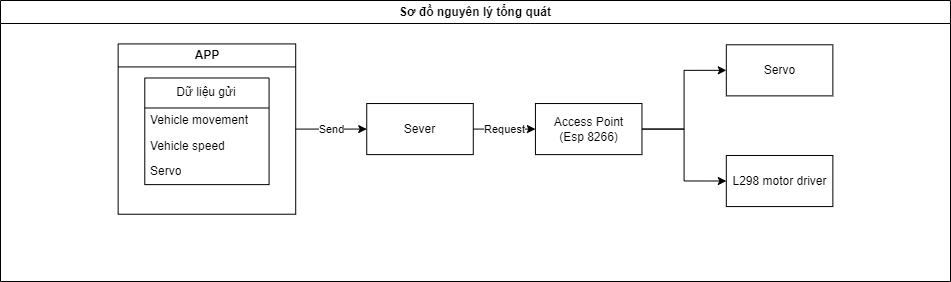

The diagram above was exported from draw.io. Its source (the exported page's mxGraphModel, read from the mxfile embedded in the PNG):
<mxGraphModel dx="1078" dy="636" grid="1" gridSize="10" guides="1" tooltips="1" connect="1" arrows="1" fold="1" page="1" pageScale="1" pageWidth="1169" pageHeight="827" math="0" shadow="0">
  <root>
    <mxCell id="0" />
    <mxCell id="1" parent="0" />
    <mxCell id="WWCad7Op3XbYHLayVoGd-17" value="" style="group" parent="1" vertex="1" connectable="0">
      <mxGeometry x="110" y="249" width="950" height="281" as="geometry" />
    </mxCell>
    <mxCell id="WWCad7Op3XbYHLayVoGd-16" value="Sơ đồ nguyên lý tổng quát" style="swimlane;whiteSpace=wrap;html=1;" parent="WWCad7Op3XbYHLayVoGd-17" vertex="1">
      <mxGeometry width="950" height="281" as="geometry" />
    </mxCell>
    <mxCell id="nbtEb22wb0L5bk8PozEB-5" value="" style="group" vertex="1" connectable="0" parent="WWCad7Op3XbYHLayVoGd-16">
      <mxGeometry x="725.8177570093458" y="44.27878787878788" width="106.54205607476635" height="161.7878787878788" as="geometry" />
    </mxCell>
    <mxCell id="WWCad7Op3XbYHLayVoGd-10" value="L298 motor driver" style="rounded=0;whiteSpace=wrap;html=1;" parent="nbtEb22wb0L5bk8PozEB-5" vertex="1">
      <mxGeometry y="110.69696969696972" width="106.54205607476635" height="51.0909090909091" as="geometry" />
    </mxCell>
    <mxCell id="nbtEb22wb0L5bk8PozEB-1" value="Servo" style="rounded=0;whiteSpace=wrap;html=1;" vertex="1" parent="nbtEb22wb0L5bk8PozEB-5">
      <mxGeometry width="106.54205607476635" height="51.0909090909091" as="geometry" />
    </mxCell>
    <mxCell id="nbtEb22wb0L5bk8PozEB-4" value="" style="group" vertex="1" connectable="0" parent="WWCad7Op3XbYHLayVoGd-16">
      <mxGeometry x="117.64018691588785" y="43.42727272727273" width="523.8317757009346" height="170.3030303030303" as="geometry" />
    </mxCell>
    <mxCell id="WWCad7Op3XbYHLayVoGd-5" value="APP" style="swimlane;whiteSpace=wrap;html=1;" parent="nbtEb22wb0L5bk8PozEB-4" vertex="1">
      <mxGeometry width="177.57009345794395" height="170.3030303030303" as="geometry" />
    </mxCell>
    <mxCell id="WWCad7Op3XbYHLayVoGd-1" value="Dữ liệu gửi" style="swimlane;fontStyle=0;childLayout=stackLayout;horizontal=1;startSize=30;horizontalStack=0;resizeParent=1;resizeParentMax=0;resizeLast=0;collapsible=1;marginBottom=0;whiteSpace=wrap;html=1;" parent="WWCad7Op3XbYHLayVoGd-5" vertex="1">
      <mxGeometry x="26.63551401869159" y="34.06060606060606" width="124.29906542056077" height="106.63636363636364" as="geometry" />
    </mxCell>
    <mxCell id="WWCad7Op3XbYHLayVoGd-2" value="Vehicle movement" style="text;strokeColor=none;fillColor=none;align=left;verticalAlign=middle;spacingLeft=4;spacingRight=4;overflow=hidden;points=[[0,0.5],[1,0.5]];portConstraint=eastwest;rotatable=0;whiteSpace=wrap;html=1;" parent="WWCad7Op3XbYHLayVoGd-1" vertex="1">
      <mxGeometry y="30" width="124.29906542056077" height="25.545454545454547" as="geometry" />
    </mxCell>
    <mxCell id="WWCad7Op3XbYHLayVoGd-3" value="Vehicle speed" style="text;strokeColor=none;fillColor=none;align=left;verticalAlign=middle;spacingLeft=4;spacingRight=4;overflow=hidden;points=[[0,0.5],[1,0.5]];portConstraint=eastwest;rotatable=0;whiteSpace=wrap;html=1;" parent="WWCad7Op3XbYHLayVoGd-1" vertex="1">
      <mxGeometry y="55.54545454545455" width="124.29906542056077" height="25.545454545454547" as="geometry" />
    </mxCell>
    <mxCell id="WWCad7Op3XbYHLayVoGd-4" value="Servo" style="text;strokeColor=none;fillColor=none;align=left;verticalAlign=middle;spacingLeft=4;spacingRight=4;overflow=hidden;points=[[0,0.5],[1,0.5]];portConstraint=eastwest;rotatable=0;whiteSpace=wrap;html=1;" parent="WWCad7Op3XbYHLayVoGd-1" vertex="1">
      <mxGeometry y="81.0909090909091" width="124.29906542056077" height="25.545454545454547" as="geometry" />
    </mxCell>
    <mxCell id="WWCad7Op3XbYHLayVoGd-7" value="Sever" style="rounded=0;whiteSpace=wrap;html=1;" parent="nbtEb22wb0L5bk8PozEB-4" vertex="1">
      <mxGeometry x="248.59813084112153" y="59.60606060606061" width="106.54205607476636" height="51.09090909090909" as="geometry" />
    </mxCell>
    <mxCell id="WWCad7Op3XbYHLayVoGd-11" value="Send" style="edgeStyle=orthogonalEdgeStyle;rounded=0;orthogonalLoop=1;jettySize=auto;html=1;exitX=1;exitY=0.5;exitDx=0;exitDy=0;entryX=0;entryY=0.5;entryDx=0;entryDy=0;" parent="nbtEb22wb0L5bk8PozEB-4" source="WWCad7Op3XbYHLayVoGd-5" target="WWCad7Op3XbYHLayVoGd-7" edge="1">
      <mxGeometry relative="1" as="geometry" />
    </mxCell>
    <mxCell id="WWCad7Op3XbYHLayVoGd-8" value="Access Point&lt;br&gt;(Esp 8266)" style="rounded=0;whiteSpace=wrap;html=1;" parent="nbtEb22wb0L5bk8PozEB-4" vertex="1">
      <mxGeometry x="417.2897196261682" y="59.60606060606061" width="106.54205607476636" height="51.09090909090909" as="geometry" />
    </mxCell>
    <mxCell id="WWCad7Op3XbYHLayVoGd-12" value="Request" style="edgeStyle=orthogonalEdgeStyle;rounded=0;orthogonalLoop=1;jettySize=auto;html=1;exitX=1;exitY=0.5;exitDx=0;exitDy=0;entryX=0;entryY=0.5;entryDx=0;entryDy=0;" parent="nbtEb22wb0L5bk8PozEB-4" source="WWCad7Op3XbYHLayVoGd-7" target="WWCad7Op3XbYHLayVoGd-8" edge="1">
      <mxGeometry relative="1" as="geometry" />
    </mxCell>
    <mxCell id="nbtEb22wb0L5bk8PozEB-2" style="edgeStyle=orthogonalEdgeStyle;rounded=0;orthogonalLoop=1;jettySize=auto;html=1;entryX=0;entryY=0.5;entryDx=0;entryDy=0;" edge="1" parent="WWCad7Op3XbYHLayVoGd-16" source="WWCad7Op3XbYHLayVoGd-8" target="nbtEb22wb0L5bk8PozEB-1">
      <mxGeometry relative="1" as="geometry" />
    </mxCell>
    <mxCell id="nbtEb22wb0L5bk8PozEB-3" style="edgeStyle=orthogonalEdgeStyle;rounded=0;orthogonalLoop=1;jettySize=auto;html=1;entryX=0;entryY=0.5;entryDx=0;entryDy=0;" edge="1" parent="WWCad7Op3XbYHLayVoGd-16" source="WWCad7Op3XbYHLayVoGd-8" target="WWCad7Op3XbYHLayVoGd-10">
      <mxGeometry relative="1" as="geometry" />
    </mxCell>
  </root>
</mxGraphModel>